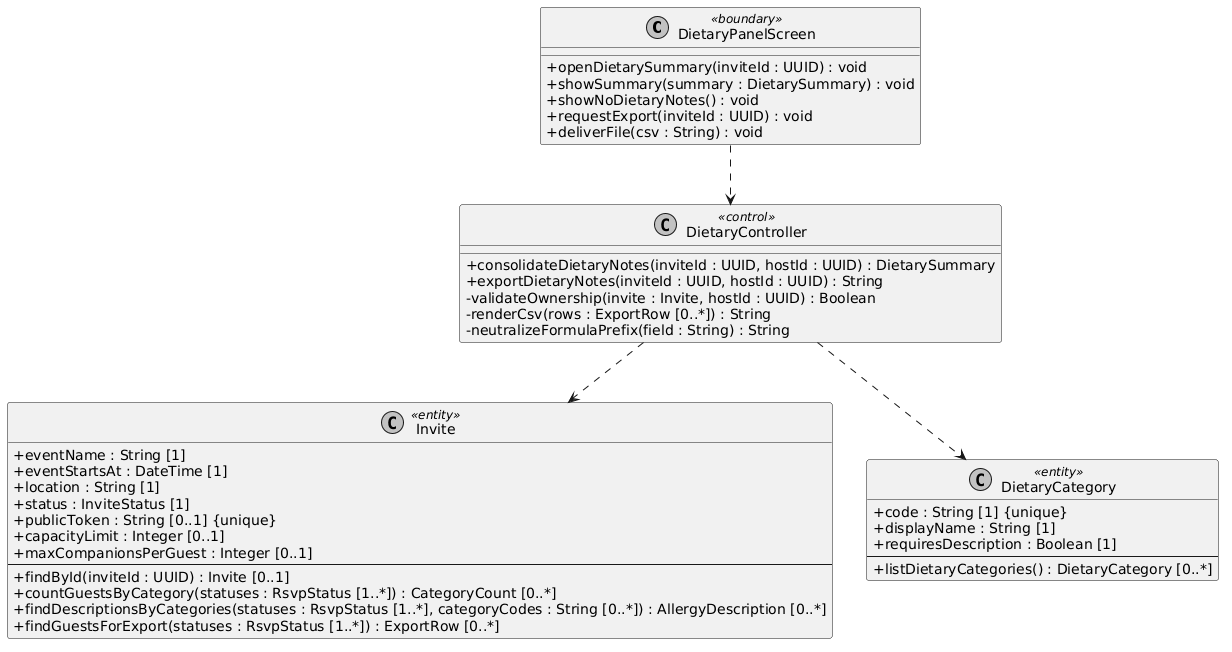

The diagram above was rendered by PlantUML. Its source (embedded in the PNG):
@startuml classes-participantes-uc008
' Classes participantes do UC008, Consolidar e exportar observações alimentares, em notação BCE.
' Gera o PNG sem instalar nada além do Docker, a partir da pasta onde este arquivo está:
'   docker run --rm -v "<caminho>:/data" plantuml/plantuml -tpng /data/classes-participantes-uc008.puml
' No Windows, <caminho> é o caminho absoluto da pasta, por exemplo D:\invite-app\docs\.attachments
' É o Diagrama de Classes recortado para este caso de uso, e não o do sistema inteiro.
' Cada operação corresponde a uma mensagem de diagrama-sequencia-bce-uc008.
' CategoryCount, AllergyDescription, ExportRow e DietarySummary aparecem só como tipo de retorno.
' Eles são projeções de leitura, não classes com comportamento, e nenhum artefato declara os campos deles.
' Identificadores em inglês, conforme o Guia de Estilo.

skinparam shadowing false
skinparam monochrome true
skinparam classAttributeIconSize 0

class DietaryPanelScreen <<boundary>> {
  + openDietarySummary(inviteId : UUID) : void
  + showSummary(summary : DietarySummary) : void
  + showNoDietaryNotes() : void
  + requestExport(inviteId : UUID) : void
  + deliverFile(csv : String) : void
}

class DietaryController <<control>> {
  + consolidateDietaryNotes(inviteId : UUID, hostId : UUID) : DietarySummary
  + exportDietaryNotes(inviteId : UUID, hostId : UUID) : String
  - validateOwnership(invite : Invite, hostId : UUID) : Boolean
  - renderCsv(rows : ExportRow [0..*]) : String
  - neutralizeFormulaPrefix(field : String) : String
}

class Invite <<entity>> {
  + eventName : String [1]
  + eventStartsAt : DateTime [1]
  + location : String [1]
  + status : InviteStatus [1]
  + publicToken : String [0..1] {unique}
  + capacityLimit : Integer [0..1]
  + maxCompanionsPerGuest : Integer [0..1]
  --
  + findById(inviteId : UUID) : Invite [0..1]
  + countGuestsByCategory(statuses : RsvpStatus [1..*]) : CategoryCount [0..*]
  + findDescriptionsByCategories(statuses : RsvpStatus [1..*], categoryCodes : String [0..*]) : AllergyDescription [0..*]
  + findGuestsForExport(statuses : RsvpStatus [1..*]) : ExportRow [0..*]
}

class DietaryCategory <<entity>> {
  + code : String [1] {unique}
  + displayName : String [1]
  + requiresDescription : Boolean [1]
  --
  + listDietaryCategories() : DietaryCategory [0..*]
}

DietaryPanelScreen ..> DietaryController
DietaryController ..> Invite
DietaryController ..> DietaryCategory

@enduml